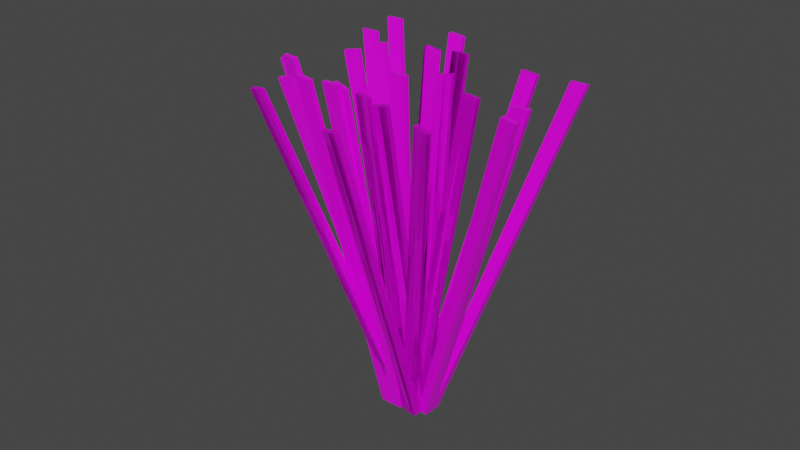 # Source: Shrub2.blend  (saved by Blender 2.90.8; exported with 4.5.12 LTS)
import bpy
from mathutils import Matrix  # noqa: F401  (used for matrix-valued properties, if any)

bpy.ops.wm.read_factory_settings(use_empty=True)
scene = bpy.context.scene
scene.name = 'Scene'

# ---- collections
col_collection = bpy.data.collections.new('Collection'); scene.collection.children.link(col_collection)

# ---- images (referenced by path relative to the original .blend; pixels are not part of the script)
import os
ASSET_DIR = os.environ.get("B2B_ASSET_DIR", "")  # directory of the original .blend (textures are referenced by path, not embedded)
HERE = os.path.dirname(os.path.abspath(__file__))  # packed textures are extracted next to this script under _unpacked/

def load_image(name, relpath, width, height, colorspace="sRGB"):
    """Load a texture the original file referenced (path relative to the .blend, or extracted next to this script)."""
    p = next((c for c in (os.path.join(HERE, relpath), os.path.join(ASSET_DIR, relpath)) if relpath and os.path.exists(c)), "")
    if p:
        img = bpy.data.images.load(p, check_existing=True)
        img.name = name
    else:  # same state as the original file: an image datablock whose file is absent (Cycles renders it pink)
        img = bpy.data.images.new(name, width, height)
        img.source = "FILE"
        img.filepath = "//" + (relpath or name)
    img.colorspace_settings.name = colorspace
    return img
img_dead_shrub___copy_png = load_image('Dead Shrub - Copy.png', 'Dead Shrub - Copy.png', 1024, 1024, 'sRGB')

# ---- materials (node trees are filled in below, after node groups)
mat_material = bpy.data.materials.new('Material')
mat_material.alpha_threshold = 0.0
mat_material.use_transparent_shadow = False
mat_material.line_color = (0.0, 0.0, 0.0, 1.0)

# ---- material node trees
mat_material.use_nodes = True; mat_material.node_tree.nodes.clear()
_N = mat_material.node_tree.nodes; _L = mat_material.node_tree.links
n0 = _N.new('ShaderNodeOutputMaterial'); n0.name = 'Material Output'; n0.location = (300, 300)
n1 = _N.new('ShaderNodeBsdfPrincipled'); n1.name = 'Principled BSDF'; n1.location = (10, 300)
n1.distribution = 'GGX'
n1.subsurface_method = 'BURLEY'
n1.inputs[2].default_value = 0.4
n1.inputs[3].default_value = 1.45
n1.inputs[27].default_value = (0.0, 0.0, 0.0, 1.0)
n1.inputs[28].default_value = 1.0
n2 = _N.new('ShaderNodeTexImage'); n2.name = 'Image Texture'; n2.location = (-276, 55)
n2.image = img_dead_shrub___copy_png
_L.new(n1.outputs[0], n0.inputs[0])
_L.new(n2.outputs[0], n1.inputs[0])
n0.is_active_output = True

# ---- world
world_world = bpy.data.worlds.new('World'); scene.world = world_world
world_world.use_nodes = True; world_world.node_tree.nodes.clear()
_N = world_world.node_tree.nodes; _L = world_world.node_tree.links
n0 = _N.new('ShaderNodeOutputWorld'); n0.name = 'World Output'; n0.location = (300, 300)
n1 = _N.new('ShaderNodeBackground'); n1.name = 'Background'; n1.location = (10, 300)
n1.inputs[0].default_value = (0.05088, 0.05088, 0.05088, 1.0)
_L.new(n1.outputs[0], n0.inputs[0])
n0.is_active_output = True
world_world.color = (0.05088, 0.05088, 0.05088)
world_world.use_sun_shadow = False
world_world.sun_shadow_jitter_overblur = 0.0

# ---- meshes
me_cube_013 = bpy.data.meshes.new('Cube.013')
me_cube_013.from_pydata([(0.02044, 0.005897, 0.7885), (-0.07149, 0.1106, -0.08236), (0.02044, -0.005897, 0.7885), (-0.07149, 0.08619, -0.08236), (0.02044, 0.005897, 0.7885), (-0.07149, 0.1106, -0.08236), (0.02044, -0.005897, 0.7885), (-0.07149, 0.08619, -0.08236), (-0.02044, 0.005897, 0.7885), (-0.09716, 0.1106, -0.08236), (-0.02044, -0.005897, 0.7885), (-0.09716, 0.08619, -0.08236), (-0.08432, 0.1106, -0.08236), (0.0, -0.005897, 0.7885), (-0.08432, 0.08619, -0.08236), (0.0, 0.005897, 0.7885), (-0.02044, 0.005897, 0.7885), (-0.09716, 0.1106, -0.08236), (-0.02044, -0.005897, 0.7885), (-0.09716, 0.08619, -0.08236), (-0.08432, 0.1106, -0.08236), (0.0, -0.005897, 0.7885), (-0.08432, 0.08619, -0.08236), (0.0, 0.005897, 0.7885), (-0.2224, 0.1434, 0.7628), (-0.0938, 0.1285, -0.08458), (-0.22, 0.1319, 0.7638), (-0.08889, 0.1047, -0.08253), (-0.2615, -0.005718, 0.7669), (-0.1007, 0.1022, -0.08386), (-0.2591, -0.01723, 0.7679), (-0.0958, 0.07836, -0.08182), (-0.2619, 0.1348, 0.7571), (-0.1186, 0.1231, -0.08812), (-0.2595, 0.1232, 0.7581), (-0.1137, 0.09927, -0.08608), (-0.1062, 0.1258, -0.08635), (-0.2398, 0.1276, 0.761), (-0.1013, 0.102, -0.08431), (-0.2421, 0.1391, 0.76), (-0.3011, -0.01435, 0.7612), (-0.1256, 0.09676, -0.08741), (-0.2987, -0.02586, 0.7622), (-0.1206, 0.07294, -0.08536), (-0.1131, 0.09947, -0.08563), (-0.2789, -0.02155, 0.765), (-0.1082, 0.07565, -0.08359), (-0.2813, -0.01003, 0.764), (-0.03813, 0.183, 0.7821), (-0.07738, 0.132, -0.08357), (-0.03575, 0.1715, 0.783), (-0.07246, 0.1082, -0.08153), (-0.03813, 0.183, 0.7821), (-0.07738, 0.132, -0.08357), (-0.03575, 0.1715, 0.783), (-0.07246, 0.1082, -0.08153), (-0.07812, 0.1747, 0.7809), (-0.1025, 0.1268, -0.08432), (-0.07574, 0.1632, 0.7819), (-0.09758, 0.1029, -0.08228), (-0.08993, 0.1294, -0.08395), (-0.05575, 0.1673, 0.7824), (-0.08502, 0.1055, -0.08191), (-0.05812, 0.1788, 0.7815), (-0.07812, 0.1747, 0.7809), (-0.1025, 0.1268, -0.08432), (-0.07574, 0.1632, 0.7819), (-0.09758, 0.1029, -0.08228), (-0.08993, 0.1294, -0.08395), (-0.05575, 0.1673, 0.7824), (-0.08502, 0.1055, -0.08191), (-0.05812, 0.1788, 0.7815), (-0.1512, 0.03901, 0.7585), (-0.0577, 0.1389, -0.07468), (-0.1479, 0.0277, 0.758), (-0.05083, 0.1155, -0.07575), (-0.1512, 0.03901, 0.7585), (-0.0577, 0.1389, -0.07468), (-0.1479, 0.0277, 0.758), (-0.05083, 0.1155, -0.07575), (-0.1882, 0.0288, 0.7445), (-0.08095, 0.1325, -0.08348), (-0.1849, 0.01749, 0.744), (-0.07408, 0.1091, -0.08455), (-0.06932, 0.1357, -0.07908), (-0.1664, 0.0226, 0.751), (-0.06246, 0.1123, -0.08015), (-0.1697, 0.0339, 0.7515), (-0.1882, 0.0288, 0.7445), (-0.08095, 0.1325, -0.08348), (-0.1849, 0.01749, 0.744), (-0.07408, 0.1091, -0.08455), (-0.06932, 0.1357, -0.07908), (-0.1664, 0.0226, 0.751), (-0.06246, 0.1123, -0.08015), (-0.1697, 0.0339, 0.7515), (-0.545, 0.3879, 0.6998), (-0.1508, 0.1717, -0.09571), (-0.5426, 0.3764, 0.7007), (-0.1459, 0.1479, -0.09367), (0.08134, 0.2097, 0.8062), (-0.04016, 0.1402, -0.07691), (0.08371, 0.1982, 0.8072), (-0.03525, 0.1164, -0.07487), (-0.5845, 0.3792, 0.6941), (-0.1756, 0.1663, -0.09926), (-0.5821, 0.3677, 0.6951), (-0.1707, 0.1424, -0.09722), (-0.1632, 0.169, -0.09748), (-0.5624, 0.3721, 0.6979), (-0.1583, 0.1452, -0.09544), (-0.5647, 0.3836, 0.6969), (0.04179, 0.2011, 0.8005), (-0.065, 0.1348, -0.08046), (0.04416, 0.1896, 0.8015), (-0.06009, 0.111, -0.07842), (-0.05258, 0.1375, -0.07869), (0.06394, 0.1939, 0.8043), (-0.04767, 0.1137, -0.07665), (0.06157, 0.2054, 0.8034), (-0.3607, 0.4275, 0.719), (-0.1344, 0.1752, -0.09471), (-0.3584, 0.416, 0.72), (-0.1294, 0.1513, -0.09267), (-0.3378, -0.02297, 0.7489), (-0.1303, 0.09561, -0.08943), (-0.3354, -0.03448, 0.7499), (-0.1254, 0.07178, -0.08739), (-0.4007, 0.4192, 0.7178), (-0.1595, 0.1699, -0.09546), (-0.3983, 0.4076, 0.7188), (-0.1546, 0.1461, -0.09342), (-0.1469, 0.1726, -0.09508), (-0.3784, 0.4118, 0.7194), (-0.142, 0.1487, -0.09304), (-0.3807, 0.4233, 0.7184), (-0.3778, -0.03132, 0.7477), (-0.1554, 0.09037, -0.09018), (-0.3754, -0.04283, 0.7487), (-0.1505, 0.06654, -0.08814), (-0.1429, 0.09299, -0.0898), (-0.3554, -0.03866, 0.7493), (-0.1379, 0.06916, -0.08776), (-0.3578, -0.02714, 0.7483), (-0.4117, -0.01786, 0.7213), (-0.1037, 0.1289, -0.08125), (-0.4084, -0.02917, 0.7208), (-0.09684, 0.1055, -0.08233), (-0.4738, 0.2835, 0.6955), (-0.1147, 0.1821, -0.08581), (-0.4705, 0.2722, 0.6949), (-0.1078, 0.1587, -0.08689), (-0.4487, -0.02807, 0.7073), (-0.127, 0.1225, -0.09005), (-0.4454, -0.03938, 0.7068), (-0.1201, 0.09908, -0.09112), (-0.1153, 0.1257, -0.08565), (-0.4269, -0.03427, 0.7138), (-0.1085, 0.1023, -0.08672), (-0.4302, -0.02297, 0.7143), (-0.5108, 0.2733, 0.6815), (-0.1379, 0.1757, -0.09461), (-0.5075, 0.262, 0.6809), (-0.1311, 0.1523, -0.09569), (-0.1263, 0.1789, -0.09021), (-0.489, 0.2671, 0.6879), (-0.1194, 0.1555, -0.09129), (-0.4923, 0.2784, 0.6885), (-0.2647, 0.355, 0.7355), (-0.09686, 0.1444, -0.08757), (-0.2626, 0.3437, 0.7382), (-0.09249, 0.121, -0.08205), (-0.2647, 0.355, 0.7355), (-0.09686, 0.1444, -0.08757), (-0.2626, 0.3437, 0.7382), (-0.09249, 0.121, -0.08205), (-0.3042, 0.3463, 0.7299), (-0.1217, 0.1389, -0.0911), (-0.3021, 0.335, 0.7326), (-0.1173, 0.1155, -0.08558), (-0.1093, 0.1416, -0.08934), (-0.2823, 0.3393, 0.7354), (-0.1049, 0.1182, -0.08382), (-0.2844, 0.3506, 0.7327), (-0.3042, 0.3463, 0.7299), (-0.1217, 0.1389, -0.0911), (-0.3021, 0.335, 0.7326), (-0.1173, 0.1155, -0.08558), (-0.1093, 0.1416, -0.08934), (-0.2823, 0.3393, 0.7354), (-0.1049, 0.1182, -0.08382), (-0.2844, 0.3506, 0.7327), (-0.08032, 0.394, 0.7549), (-0.0804, 0.1477, -0.08655), (-0.07821, 0.3827, 0.7575), (-0.07603, 0.1243, -0.08103), (-0.08032, 0.394, 0.7549), (-0.0804, 0.1477, -0.08655), (-0.07821, 0.3827, 0.7575), (-0.07603, 0.1243, -0.08103), (-0.1204, 0.3862, 0.7536), (-0.1056, 0.1428, -0.08735), (-0.1183, 0.3749, 0.7563), (-0.1012, 0.1194, -0.08183), (-0.093, 0.1452, -0.08695), (-0.09826, 0.3788, 0.7569), (-0.08863, 0.1218, -0.08143), (-0.1004, 0.3901, 0.7542), (-0.1204, 0.3862, 0.7536), (-0.1056, 0.1428, -0.08735), (-0.1183, 0.3749, 0.7563), (-0.1012, 0.1194, -0.08183), (-0.093, 0.1452, -0.08695), (-0.09826, 0.3788, 0.7569), (-0.08863, 0.1218, -0.08143), (-0.1004, 0.3901, 0.7542), (-0.1955, 0.2499, 0.7482), (-0.06086, 0.1555, -0.07809), (-0.1924, 0.2386, 0.7494), (-0.05444, 0.1321, -0.07566), (-0.1955, 0.2499, 0.7482), (-0.06086, 0.1555, -0.07809), (-0.1924, 0.2386, 0.7494), (-0.05444, 0.1321, -0.07566), (-0.2323, 0.2384, 0.7346), (-0.08396, 0.1483, -0.08664), (-0.2292, 0.2271, 0.7358), (-0.07754, 0.1249, -0.0842), (-0.07241, 0.1519, -0.08237), (-0.2108, 0.2329, 0.7426), (-0.06599, 0.1285, -0.07993), (-0.2139, 0.2442, 0.7414), (-0.2323, 0.2384, 0.7346), (-0.08396, 0.1483, -0.08664), (-0.2292, 0.2271, 0.7358), (-0.07754, 0.1249, -0.0842), (-0.07241, 0.1519, -0.08237), (-0.2108, 0.2329, 0.7426), (-0.06599, 0.1285, -0.07993), (-0.2139, 0.2442, 0.7414), (-0.5251, 0.2975, 0.6985), (-0.1428, 0.1342, -0.09412), (-0.523, 0.2862, 0.7011), (-0.1385, 0.1108, -0.0886), (0.03913, 0.4207, 0.7791), (-0.0432, 0.156, -0.07988), (0.04124, 0.4094, 0.7817), (-0.03883, 0.1326, -0.07436), (-0.5646, 0.2888, 0.6928), (-0.1677, 0.1287, -0.09765), (-0.5625, 0.2775, 0.6955), (-0.1633, 0.1054, -0.09213), (-0.1553, 0.1315, -0.09589), (-0.5427, 0.2819, 0.6983), (-0.1509, 0.1081, -0.09037), (-0.5448, 0.2932, 0.6956), (-0.0003995, 0.412, 0.7734), (-0.06803, 0.1505, -0.08342), (0.001712, 0.4007, 0.7761), (-0.06366, 0.1271, -0.0779), (-0.05562, 0.1532, -0.08165), (0.02148, 0.4051, 0.7789), (-0.05124, 0.1299, -0.07613), (0.01937, 0.4164, 0.7762), (-0.3407, 0.3366, 0.7178), (-0.1264, 0.1375, -0.0931), (-0.3386, 0.3253, 0.7205), (-0.122, 0.1142, -0.08758), (-0.3407, 0.3366, 0.7178), (-0.1264, 0.1375, -0.0931), (-0.3386, 0.3253, 0.7205), (-0.122, 0.1142, -0.08758), (-0.3808, 0.3288, 0.7165), (-0.1516, 0.1326, -0.09389), (-0.3787, 0.3175, 0.7192), (-0.1472, 0.1093, -0.08837), (-0.139, 0.1351, -0.0935), (-0.3587, 0.3214, 0.7198), (-0.1346, 0.1117, -0.08797), (-0.3608, 0.3327, 0.7171), (-0.3808, 0.3288, 0.7165), (-0.1516, 0.1326, -0.09389), (-0.3787, 0.3175, 0.7192), (-0.1472, 0.1093, -0.08837), (-0.139, 0.1351, -0.0935), (-0.3587, 0.3214, 0.7198), (-0.1346, 0.1117, -0.08797), (-0.3608, 0.3327, 0.7171), (-0.4559, 0.1925, 0.7111), (-0.1068, 0.1454, -0.08464), (-0.4528, 0.1812, 0.7123), (-0.1004, 0.1219, -0.08221), (-0.495, 0.04337, 0.7152), (-0.1138, 0.119, -0.08393), (-0.4919, 0.03206, 0.7164), (-0.1073, 0.0956, -0.08149), (-0.4927, 0.181, 0.6975), (-0.13, 0.1381, -0.09319), (-0.4896, 0.1697, 0.6987), (-0.1235, 0.1147, -0.09075), (-0.1184, 0.1417, -0.08891), (-0.4712, 0.1754, 0.7055), (-0.112, 0.1183, -0.08648), (-0.4743, 0.1867, 0.7043), (-0.5318, 0.03187, 0.7016), (-0.1369, 0.1118, -0.09247), (-0.5287, 0.02056, 0.7028), (-0.1304, 0.08837, -0.09003), (-0.1253, 0.1154, -0.0882), (-0.5103, 0.02631, 0.7096), (-0.1189, 0.09198, -0.08576), (-0.5134, 0.03762, 0.7084), (-0.1685, 0.005897, 0.7747), (-0.08829, 0.1106, -0.08287), (-0.1685, -0.005897, 0.7747), (-0.08829, 0.08619, -0.08287), (-0.1685, 0.005897, 0.7747), (-0.08829, 0.1106, -0.08287), (-0.1685, -0.005897, 0.7747), (-0.08829, 0.08619, -0.08287), (-0.2091, 0.005897, 0.7702), (-0.1138, 0.1106, -0.08569), (-0.2091, -0.005897, 0.7702), (-0.1138, 0.08619, -0.08569), (-0.1011, 0.1106, -0.08428), (-0.1888, -0.005897, 0.7725), (-0.1011, 0.08619, -0.08428), (-0.1888, 0.005897, 0.7725), (-0.2091, 0.005897, 0.7702), (-0.1138, 0.1106, -0.08569), (-0.2091, -0.005897, 0.7702), (-0.1138, 0.08619, -0.08569), (-0.1011, 0.1106, -0.08428), (-0.1888, -0.005897, 0.7725), (-0.1011, 0.08619, -0.08428), (-0.1888, 0.005897, 0.7725), (-0.1203, -0.1099, 0.7593), (-0.05055, 0.1127, -0.07386), (-0.1194, -0.1216, 0.7578), (-0.04865, 0.08856, -0.07703), (-0.1203, -0.1099, 0.7593), (-0.05055, 0.1127, -0.07386), (-0.1194, -0.1216, 0.7578), (-0.04865, 0.08856, -0.07703), (-0.159, -0.1113, 0.7462), (-0.07487, 0.1118, -0.08206), (-0.1581, -0.1229, 0.7447), (-0.07296, 0.08771, -0.08522), (-0.06271, 0.1123, -0.07796), (-0.1387, -0.1223, 0.7512), (-0.0608, 0.08813, -0.08113), (-0.1396, -0.1106, 0.7528), (-0.159, -0.1113, 0.7462), (-0.07487, 0.1118, -0.08206), (-0.1581, -0.1229, 0.7447), (-0.07296, 0.08771, -0.08522), (-0.06271, 0.1123, -0.07796), (-0.1387, -0.1223, 0.7512), (-0.0608, 0.08813, -0.08113), (-0.1396, -0.1106, 0.7528), (-0.4361, 0.005897, 0.7452), (-0.1356, 0.1106, -0.08809), (-0.4361, -0.005897, 0.7452), (-0.1356, 0.08619, -0.08809), (0.1281, 0.1291, 0.8258), (-0.03591, 0.1324, -0.07385), (0.1281, 0.1173, 0.8258), (-0.03591, 0.1079, -0.07385), (-0.4767, 0.005897, 0.7407), (-0.1611, 0.1106, -0.0909), (-0.4767, -0.005897, 0.7407), (-0.1611, 0.08619, -0.0909), (-0.1483, 0.1106, -0.0895), (-0.4564, -0.005897, 0.743), (-0.1483, 0.08619, -0.0895), (-0.4564, 0.005897, 0.743), (0.08749, 0.1291, 0.8213), (-0.06143, 0.1324, -0.07667), (0.08749, 0.1173, 0.8213), (-0.06143, 0.1079, -0.07667), (-0.04867, 0.1324, -0.07526), (0.1078, 0.1173, 0.8236), (-0.04867, 0.1079, -0.07526), (0.1078, 0.1291, 0.8236), (-0.2472, 0.005897, 0.759), (-0.1187, 0.1106, -0.08758), (-0.2472, -0.005897, 0.759), (-0.1187, 0.08619, -0.08758), (-0.3093, 0.3073, 0.7332), (-0.1297, 0.1638, -0.09214), (-0.3093, 0.2955, 0.7332), (-0.1297, 0.1394, -0.09214), (-0.288, 0.005897, 0.759), (-0.1444, 0.1106, -0.08758), (-0.288, -0.005897, 0.759), (-0.1444, 0.08619, -0.08758), (-0.1316, 0.1106, -0.08758), (-0.2676, -0.005897, 0.759), (-0.1316, 0.08619, -0.08758), (-0.2676, 0.005897, 0.759), (-0.3501, 0.3073, 0.7332), (-0.1554, 0.1638, -0.09214), (-0.3501, 0.2955, 0.7332), (-0.1554, 0.1394, -0.09214), (-0.1425, 0.1638, -0.09214), (-0.3297, 0.2955, 0.7332), (-0.1425, 0.1394, -0.09214), (-0.3297, 0.3073, 0.7332), (-0.3879, -0.1099, 0.7298), (-0.09781, 0.1127, -0.07908), (-0.3869, -0.1216, 0.7282), (-0.09591, 0.08856, -0.08224), (-0.3879, -0.1099, 0.7298), (-0.09781, 0.1127, -0.07908), (-0.3869, -0.1216, 0.7282), (-0.09591, 0.08856, -0.08224), (-0.4266, -0.1113, 0.7167), (-0.1221, 0.1118, -0.08727), (-0.4257, -0.1229, 0.7152), (-0.1202, 0.08771, -0.09044), (-0.11, 0.1123, -0.08318), (-0.4063, -0.1223, 0.7217), (-0.1081, 0.08813, -0.08634), (-0.4072, -0.1106, 0.7232), (-0.4266, -0.1113, 0.7167), (-0.1221, 0.1118, -0.08727), (-0.4257, -0.1229, 0.7152), (-0.1202, 0.08771, -0.09044), (-0.11, 0.1123, -0.08318), (-0.4063, -0.1223, 0.7217), (-0.1081, 0.08813, -0.08634), (-0.4072, -0.1106, 0.7232)], [], [(12, 1, 3, 14), (1, 0, 2, 3), (12, 15, 0, 1), (0, 15, 13, 2), (3, 2, 13, 14), (20, 5, 7, 22), (5, 4, 6, 7), (20, 23, 4, 5), (4, 23, 21, 6), (7, 6, 21, 22), (12, 14, 11, 9), (9, 11, 10, 8), (12, 9, 8, 15), (8, 10, 13, 15), (11, 14, 13, 10), (20, 22, 19, 17), (17, 19, 18, 16), (20, 17, 16, 23), (16, 18, 21, 23), (19, 22, 21, 18), (36, 25, 27, 38), (25, 24, 26, 27), (36, 39, 24, 25), (24, 39, 37, 26), (27, 26, 37, 38), (44, 29, 31, 46), (29, 28, 30, 31), (44, 47, 28, 29), (28, 47, 45, 30), (31, 30, 45, 46), (36, 38, 35, 33), (33, 35, 34, 32), (36, 33, 32, 39), (32, 34, 37, 39), (35, 38, 37, 34), (44, 46, 43, 41), (41, 43, 42, 40), (44, 41, 40, 47), (40, 42, 45, 47), (43, 46, 45, 42), (60, 49, 51, 62), (49, 48, 50, 51), (60, 63, 48, 49), (48, 63, 61, 50), (51, 50, 61, 62), (68, 53, 55, 70), (53, 52, 54, 55), (68, 71, 52, 53), (52, 71, 69, 54), (55, 54, 69, 70), (60, 62, 59, 57), (57, 59, 58, 56), (60, 57, 56, 63), (56, 58, 61, 63), (59, 62, 61, 58), (68, 70, 67, 65), (65, 67, 66, 64), (68, 65, 64, 71), (64, 66, 69, 71), (67, 70, 69, 66), (84, 73, 75, 86), (73, 72, 74, 75), (84, 87, 72, 73), (72, 87, 85, 74), (75, 74, 85, 86), (92, 77, 79, 94), (77, 76, 78, 79), (92, 95, 76, 77), (76, 95, 93, 78), (79, 78, 93, 94), (84, 86, 83, 81), (81, 83, 82, 80), (84, 81, 80, 87), (80, 82, 85, 87), (83, 86, 85, 82), (92, 94, 91, 89), (89, 91, 90, 88), (92, 89, 88, 95), (88, 90, 93, 95), (91, 94, 93, 90), (108, 97, 99, 110), (97, 96, 98, 99), (108, 111, 96, 97), (96, 111, 109, 98), (99, 98, 109, 110), (116, 101, 103, 118), (101, 100, 102, 103), (116, 119, 100, 101), (100, 119, 117, 102), (103, 102, 117, 118), (108, 110, 107, 105), (105, 107, 106, 104), (108, 105, 104, 111), (104, 106, 109, 111), (107, 110, 109, 106), (116, 118, 115, 113), (113, 115, 114, 112), (116, 113, 112, 119), (112, 114, 117, 119), (115, 118, 117, 114), (132, 121, 123, 134), (121, 120, 122, 123), (132, 135, 120, 121), (120, 135, 133, 122), (123, 122, 133, 134), (140, 125, 127, 142), (125, 124, 126, 127), (140, 143, 124, 125), (124, 143, 141, 126), (127, 126, 141, 142), (132, 134, 131, 129), (129, 131, 130, 128), (132, 129, 128, 135), (128, 130, 133, 135), (131, 134, 133, 130), (140, 142, 139, 137), (137, 139, 138, 136), (140, 137, 136, 143), (136, 138, 141, 143), (139, 142, 141, 138), (156, 145, 147, 158), (145, 144, 146, 147), (156, 159, 144, 145), (144, 159, 157, 146), (147, 146, 157, 158), (164, 149, 151, 166), (149, 148, 150, 151), (164, 167, 148, 149), (148, 167, 165, 150), (151, 150, 165, 166), (156, 158, 155, 153), (153, 155, 154, 152), (156, 153, 152, 159), (152, 154, 157, 159), (155, 158, 157, 154), (164, 166, 163, 161), (161, 163, 162, 160), (164, 161, 160, 167), (160, 162, 165, 167), (163, 166, 165, 162), (180, 169, 171, 182), (169, 168, 170, 171), (180, 183, 168, 169), (168, 183, 181, 170), (171, 170, 181, 182), (188, 173, 175, 190), (173, 172, 174, 175), (188, 191, 172, 173), (172, 191, 189, 174), (175, 174, 189, 190), (180, 182, 179, 177), (177, 179, 178, 176), (180, 177, 176, 183), (176, 178, 181, 183), (179, 182, 181, 178), (188, 190, 187, 185), (185, 187, 186, 184), (188, 185, 184, 191), (184, 186, 189, 191), (187, 190, 189, 186), (204, 193, 195, 206), (193, 192, 194, 195), (204, 207, 192, 193), (192, 207, 205, 194), (195, 194, 205, 206), (212, 197, 199, 214), (197, 196, 198, 199), (212, 215, 196, 197), (196, 215, 213, 198), (199, 198, 213, 214), (204, 206, 203, 201), (201, 203, 202, 200), (204, 201, 200, 207), (200, 202, 205, 207), (203, 206, 205, 202), (212, 214, 211, 209), (209, 211, 210, 208), (212, 209, 208, 215), (208, 210, 213, 215), (211, 214, 213, 210), (228, 217, 219, 230), (217, 216, 218, 219), (228, 231, 216, 217), (216, 231, 229, 218), (219, 218, 229, 230), (236, 221, 223, 238), (221, 220, 222, 223), (236, 239, 220, 221), (220, 239, 237, 222), (223, 222, 237, 238), (228, 230, 227, 225), (225, 227, 226, 224), (228, 225, 224, 231), (224, 226, 229, 231), (227, 230, 229, 226), (236, 238, 235, 233), (233, 235, 234, 232), (236, 233, 232, 239), (232, 234, 237, 239), (235, 238, 237, 234), (252, 241, 243, 254), (241, 240, 242, 243), (252, 255, 240, 241), (240, 255, 253, 242), (243, 242, 253, 254), (260, 245, 247, 262), (245, 244, 246, 247), (260, 263, 244, 245), (244, 263, 261, 246), (247, 246, 261, 262), (252, 254, 251, 249), (249, 251, 250, 248), (252, 249, 248, 255), (248, 250, 253, 255), (251, 254, 253, 250), (260, 262, 259, 257), (257, 259, 258, 256), (260, 257, 256, 263), (256, 258, 261, 263), (259, 262, 261, 258), (276, 265, 267, 278), (265, 264, 266, 267), (276, 279, 264, 265), (264, 279, 277, 266), (267, 266, 277, 278), (284, 269, 271, 286), (269, 268, 270, 271), (284, 287, 268, 269), (268, 287, 285, 270), (271, 270, 285, 286), (276, 278, 275, 273), (273, 275, 274, 272), (276, 273, 272, 279), (272, 274, 277, 279), (275, 278, 277, 274), (284, 286, 283, 281), (281, 283, 282, 280), (284, 281, 280, 287), (280, 282, 285, 287), (283, 286, 285, 282), (300, 289, 291, 302), (289, 288, 290, 291), (300, 303, 288, 289), (288, 303, 301, 290), (291, 290, 301, 302), (308, 293, 295, 310), (293, 292, 294, 295), (308, 311, 292, 293), (292, 311, 309, 294), (295, 294, 309, 310), (300, 302, 299, 297), (297, 299, 298, 296), (300, 297, 296, 303), (296, 298, 301, 303), (299, 302, 301, 298), (308, 310, 307, 305), (305, 307, 306, 304), (308, 305, 304, 311), (304, 306, 309, 311), (307, 310, 309, 306), (324, 313, 315, 326), (313, 312, 314, 315), (324, 327, 312, 313), (312, 327, 325, 314), (315, 314, 325, 326), (332, 317, 319, 334), (317, 316, 318, 319), (332, 335, 316, 317), (316, 335, 333, 318), (319, 318, 333, 334), (324, 326, 323, 321), (321, 323, 322, 320), (324, 321, 320, 327), (320, 322, 325, 327), (323, 326, 325, 322), (332, 334, 331, 329), (329, 331, 330, 328), (332, 329, 328, 335), (328, 330, 333, 335), (331, 334, 333, 330), (348, 337, 339, 350), (337, 336, 338, 339), (348, 351, 336, 337), (336, 351, 349, 338), (339, 338, 349, 350), (356, 341, 343, 358), (341, 340, 342, 343), (356, 359, 340, 341), (340, 359, 357, 342), (343, 342, 357, 358), (348, 350, 347, 345), (345, 347, 346, 344), (348, 345, 344, 351), (344, 346, 349, 351), (347, 350, 349, 346), (356, 358, 355, 353), (353, 355, 354, 352), (356, 353, 352, 359), (352, 354, 357, 359), (355, 358, 357, 354), (372, 361, 363, 374), (361, 360, 362, 363), (372, 375, 360, 361), (360, 375, 373, 362), (363, 362, 373, 374), (380, 365, 367, 382), (365, 364, 366, 367), (380, 383, 364, 365), (364, 383, 381, 366), (367, 366, 381, 382), (372, 374, 371, 369), (369, 371, 370, 368), (372, 369, 368, 375), (368, 370, 373, 375), (371, 374, 373, 370), (380, 382, 379, 377), (377, 379, 378, 376), (380, 377, 376, 383), (376, 378, 381, 383), (379, 382, 381, 378), (396, 385, 387, 398), (385, 384, 386, 387), (396, 399, 384, 385), (384, 399, 397, 386), (387, 386, 397, 398), (404, 389, 391, 406), (389, 388, 390, 391), (404, 407, 388, 389), (388, 407, 405, 390), (391, 390, 405, 406), (396, 398, 395, 393), (393, 395, 394, 392), (396, 393, 392, 399), (392, 394, 397, 399), (395, 398, 397, 394), (404, 406, 403, 401), (401, 403, 402, 400), (404, 401, 400, 407), (400, 402, 405, 407), (403, 406, 405, 402), (420, 409, 411, 422), (409, 408, 410, 411), (420, 423, 408, 409), (408, 423, 421, 410), (411, 410, 421, 422), (428, 413, 415, 430), (413, 412, 414, 415), (428, 431, 412, 413), (412, 431, 429, 414), (415, 414, 429, 430), (420, 422, 419, 417), (417, 419, 418, 416), (420, 417, 416, 423), (416, 418, 421, 423), (419, 422, 421, 418), (428, 430, 427, 425), (425, 427, 426, 424), (428, 425, 424, 431), (424, 426, 429, 431), (427, 430, 429, 426)])
_uv = me_cube_013.uv_layers.new(name='UVMap')
_uv.uv.foreach_set('vector', [0.81, 0.4545, 0.81, 0.4545, 0.81, 0.4545, 0.81, 0.4545, 0.81, 0.4545, 0.81, 0.4545, 0.81, 0.4545, 0.81, 0.4545, 0.81, 0.4545, 0.81, 0.4545, 0.81, 0.4545, 0.81, 0.4545, 0.81, 0.4545, 0.81, 0.4545, 0.81, 0.4545, 0.81, 0.4545, 0.81, 0.4545, 0.81, 0.4545, 0.81, 0.4545, 0.81, 0.4545, 0.81, 0.4545, 0.81, 0.4545, 0.81, 0.4545, 0.81, 0.4545, 0.81, 0.4545, 0.81, 0.4545, 0.81, 0.4545, 0.81, 0.4545, 0.81, 0.4545, 0.81, 0.4545, 0.81, 0.4545, 0.81, 0.4545, 0.81, 0.4545, 0.81, 0.4545, 0.81, 0.4545, 0.81, 0.4545, 0.81, 0.4545, 0.81, 0.4545, 0.81, 0.4545, 0.81, 0.4545, 0.81, 0.4545, 0.81, 0.4545, 0.81, 0.4545, 0.81, 0.4545, 0.81, 0.4545, 0.81, 0.4545, 0.81, 0.4545, 0.81, 0.4545, 0.81, 0.4545, 0.81, 0.4545, 0.81, 0.4545, 0.81, 0.4545, 0.81, 0.4545, 0.81, 0.4545, 0.81, 0.4545, 0.81, 0.4545, 0.81, 0.4545, 0.81, 0.4545, 0.81, 0.4545, 0.81, 0.4545, 0.81, 0.4545, 0.81, 0.4545, 0.81, 0.4545, 0.81, 0.4545, 0.81, 0.4545, 0.81, 0.4545, 0.81, 0.4545, 0.81, 0.4545, 0.81, 0.4545, 0.81, 0.4545, 0.81, 0.4545, 0.81, 0.4545, 0.81, 0.4545, 0.81, 0.4545, 0.81, 0.4545, 0.81, 0.4545, 0.81, 0.4545, 0.81, 0.4545, 0.81, 0.4545, 0.81, 0.4545, 0.81, 0.4545, 0.81, 0.4545, 0.81, 0.4545, 0.81, 0.4545, 0.81, 0.4545, 0.81, 0.4545, 0.81, 0.4545, 0.81, 0.4545, 0.81, 0.4545, 0.81, 0.4545, 0.81, 0.4545, 0.81, 0.4545, 0.81, 0.4545, 0.81, 0.4545, 0.81, 0.4545, 0.81, 0.4545, 0.81, 0.4545, 0.81, 0.4545, 0.81, 0.4545, 0.81, 0.4545, 0.81, 0.4545, 0.81, 0.4545, 0.81, 0.4545, 0.81, 0.4545, 0.81, 0.4545, 0.81, 0.4545, 0.81, 0.4545, 0.81, 0.4545, 0.81, 0.4545, 0.81, 0.4545, 0.81, 0.4545, 0.81, 0.4545, 0.81, 0.4545, 0.81, 0.4545, 0.81, 0.4545, 0.81, 0.4545, 0.81, 0.4545, 0.81, 0.4545, 0.81, 0.4545, 0.81, 0.4545, 0.81, 0.4545, 0.81, 0.4545, 0.81, 0.4545, 0.81, 0.4545, 0.81, 0.4545, 0.81, 0.4545, 0.81, 0.4545, 0.81, 0.4545, 0.81, 0.4545, 0.81, 0.4545, 0.81, 0.4545, 0.81, 0.4545, 0.81, 0.4545, 0.81, 0.4545, 0.81, 0.4545, 0.81, 0.4545, 0.81, 0.4545, 0.81, 0.4545, 0.81, 0.4545, 0.81, 0.4545, 0.81, 0.4545, 0.81, 0.4545, 0.81, 0.4545, 0.81, 0.4545, 0.81, 0.4545, 0.81, 0.4545, 0.81, 0.4545, 0.81, 0.4545, 0.81, 0.4545, 0.81, 0.4545, 0.81, 0.4545, 0.81, 0.4545, 0.81, 0.4545, 0.81, 0.4545, 0.81, 0.4545, 0.81, 0.4545, 0.81, 0.4545, 0.81, 0.4545, 0.81, 0.4545, 0.81, 0.4545, 0.81, 0.4545, 0.81, 0.4545, 0.81, 0.4545, 0.81, 0.4545, 0.81, 0.4545, 0.81, 0.4545, 0.81, 0.4545, 0.81, 0.4545, 0.81, 0.4545, 0.81, 0.4545, 0.81, 0.4545, 0.81, 0.4545, 0.81, 0.4545, 0.81, 0.4545, 0.81, 0.4545, 0.81, 0.4545, 0.81, 0.4545, 0.81, 0.4545, 0.81, 0.4545, 0.81, 0.4545, 0.81, 0.4545, 0.81, 0.4545, 0.81, 0.4545, 0.81, 0.4545, 0.81, 0.4545, 0.81, 0.4545, 0.81, 0.4545, 0.81, 0.4545, 0.81, 0.4545, 0.81, 0.4545, 0.81, 0.4545, 0.81, 0.4545, 0.81, 0.4545, 0.81, 0.4545, 0.81, 0.4545, 0.81, 0.4545, 0.81, 0.4545, 0.81, 0.4545, 0.81, 0.4545, 0.81, 0.4545, 0.81, 0.4545, 0.81, 0.4545, 0.81, 0.4545, 0.81, 0.4545, 0.81, 0.4545, 0.81, 0.4545, 0.81, 0.4545, 0.81, 0.4545, 0.81, 0.4545, 0.81, 0.4545, 0.81, 0.4545, 0.81, 0.4545, 0.81, 0.4545, 0.81, 0.4545, 0.81, 0.4545, 0.81, 0.4545, 0.81, 0.4545, 0.81, 0.4545, 0.81, 0.4545, 0.81, 0.4545, 0.81, 0.4545, 0.81, 0.4545, 0.81, 0.4545, 0.81, 0.4545, 0.81, 0.4545, 0.81, 0.4545, 0.81, 0.4545, 0.81, 0.4545, 0.81, 0.4545, 0.81, 0.4545, 0.81, 0.4545, 0.81, 0.4545, 0.81, 0.4545, 0.81, 0.4545, 0.81, 0.4545, 0.81, 0.4545, 0.81, 0.4545, 0.81, 0.4545, 0.81, 0.4545, 0.81, 0.4545, 0.81, 0.4545, 0.81, 0.4545, 0.81, 0.4545, 0.81, 0.4545, 0.81, 0.4545, 0.81, 0.4545, 0.81, 0.4545, 0.81, 0.4545, 0.81, 0.4545, 0.81, 0.4545, 0.81, 0.4545, 0.81, 0.4545, 0.81, 0.4545, 0.81, 0.4545, 0.81, 0.4545, 0.81, 0.4545, 0.81, 0.4545, 0.81, 0.4545, 0.81, 0.4545, 0.81, 0.4545, 0.81, 0.4545, 0.81, 0.4545, 0.81, 0.4545, 0.81, 0.4545, 0.81, 0.4545, 0.81, 0.4545, 0.81, 0.4545, 0.81, 0.4545, 0.81, 0.4545, 0.81, 0.4545, 0.81, 0.4545, 0.81, 0.4545, 0.81, 0.4545, 0.81, 0.4545, 0.81, 0.4545, 0.81, 0.4545, 0.81, 0.4545, 0.81, 0.4545, 0.81, 0.4545, 0.81, 0.4545, 0.81, 0.4545, 0.81, 0.4545, 0.81, 0.4545, 0.81, 0.4545, 0.81, 0.4545, 0.81, 0.4545, 0.81, 0.4545, 0.81, 0.4545, 0.81, 0.4545, 0.81, 0.4545, 0.81, 0.4545, 0.81, 0.4545, 0.81, 0.4545, 0.81, 0.4545, 0.81, 0.4545, 0.81, 0.4545, 0.81, 0.4545, 0.81, 0.4545, 0.81, 0.4545, 0.81, 0.4545, 0.81, 0.4545, 0.81, 0.4545, 0.81, 0.4545, 0.81, 0.4545, 0.81, 0.4545, 0.81, 0.4545, 0.81, 0.4545, 0.81, 0.4545, 0.81, 0.4545, 0.81, 0.4545, 0.81, 0.4545, 0.81, 0.4545, 0.81, 0.4545, 0.81, 0.4545, 0.81, 0.4545, 0.81, 0.4545, 0.81, 0.4545, 0.81, 0.4545, 0.81, 0.4545, 0.81, 0.4545, 0.81, 0.4545, 0.81, 0.4545, 0.81, 0.4545, 0.81, 0.4545, 0.81, 0.4545, 0.81, 0.4545, 0.81, 0.4545, 0.81, 0.4545, 0.81, 0.4545, 0.81, 0.4545, 0.81, 0.4545, 0.81, 0.4545, 0.81, 0.4545, 0.81, 0.4545, 0.81, 0.4545, 0.81, 0.4545, 0.81, 0.4545, 0.81, 0.4545, 0.81, 0.4545, 0.81, 0.4545, 0.81, 0.4545, 0.81, 0.4545, 0.81, 0.4545, 0.81, 0.4545, 0.81, 0.4545, 0.81, 0.4545, 0.81, 0.4545, 0.81, 0.4545, 0.81, 0.4545, 0.81, 0.4545, 0.81, 0.4545, 0.81, 0.4545, 0.81, 0.4545, 0.81, 0.4545, 0.81, 0.4545, 0.81, 0.4545, 0.81, 0.4545, 0.81, 0.4545, 0.81, 0.4545, 0.81, 0.4545, 0.81, 0.4545, 0.81, 0.4545, 0.81, 0.4545, 0.81, 0.4545, 0.81, 0.4545, 0.81, 0.4545, 0.81, 0.4545, 0.81, 0.4545, 0.81, 0.4545, 0.81, 0.4545, 0.81, 0.4545, 0.81, 0.4545, 0.81, 0.4545, 0.81, 0.4545, 0.81, 0.4545, 0.81, 0.4545, 0.81, 0.4545, 0.81, 0.4545, 0.81, 0.4545, 0.81, 0.4545, 0.81, 0.4545, 0.81, 0.4545, 0.81, 0.4545, 0.81, 0.4545, 0.81, 0.4545, 0.81, 0.4545, 0.81, 0.4545, 0.81, 0.4545, 0.81, 0.4545, 0.81, 0.4545, 0.81, 0.4545, 0.81, 0.4545, 0.81, 0.4545, 0.81, 0.4545, 0.81, 0.4545, 0.81, 0.4545, 0.81, 0.4545, 0.81, 0.4545, 0.81, 0.4545, 0.81, 0.4545, 0.81, 0.4545, 0.81, 0.4545, 0.81, 0.4545, 0.81, 0.4545, 0.81, 0.4545, 0.81, 0.4545, 0.81, 0.4545, 0.81, 0.4545, 0.81, 0.4545, 0.81, 0.4545, 0.81, 0.4545, 0.81, 0.4545, 0.81, 0.4545, 0.81, 0.4545, 0.81, 0.4545, 0.81, 0.4545, 0.81, 0.4545, 0.81, 0.4545, 0.81, 0.4545, 0.81, 0.4545, 0.81, 0.4545, 0.81, 0.4545, 0.81, 0.4545, 0.81, 0.4545, 0.81, 0.4545, 0.81, 0.4545, 0.81, 0.4545, 0.81, 0.4545, 0.81, 0.4545, 0.81, 0.4545, 0.81, 0.4545, 0.81, 0.4545, 0.81, 0.4545, 0.81, 0.4545, 0.81, 0.4545, 0.81, 0.4545, 0.81, 0.4545, 0.81, 0.4545, 0.81, 0.4545, 0.81, 0.4545, 0.81, 0.4545, 0.81, 0.4545, 0.81, 0.4545, 0.81, 0.4545, 0.81, 0.4545, 0.81, 0.4545, 0.81, 0.4545, 0.81, 0.4545, 0.81, 0.4545, 0.81, 0.4545, 0.81, 0.4545, 0.81, 0.4545, 0.81, 0.4545, 0.81, 0.4545, 0.81, 0.4545, 0.81, 0.4545, 0.81, 0.4545, 0.81, 0.4545, 0.81, 0.4545, 0.81, 0.4545, 0.81, 0.4545, 0.81, 0.4545, 0.81, 0.4545, 0.81, 0.4545, 0.81, 0.4545, 0.81, 0.4545, 0.81, 0.4545, 0.81, 0.4545, 0.81, 0.4545, 0.81, 0.4545, 0.81, 0.4545, 0.81, 0.4545, 0.81, 0.4545, 0.81, 0.4545, 0.81, 0.4545, 0.81, 0.4545, 0.81, 0.4545, 0.81, 0.4545, 0.81, 0.4545, 0.81, 0.4545, 0.81, 0.4545, 0.81, 0.4545, 0.81, 0.4545, 0.81, 0.4545, 0.81, 0.4545, 0.81, 0.4545, 0.81, 0.4545, 0.81, 0.4545, 0.81, 0.4545, 0.81, 0.4545, 0.81, 0.4545, 0.81, 0.4545, 0.81, 0.4545, 0.81, 0.4545, 0.81, 0.4545, 0.81, 0.4545, 0.81, 0.4545, 0.81, 0.4545, 0.81, 0.4545, 0.81, 0.4545, 0.81, 0.4545, 0.81, 0.4545, 0.81, 0.4545, 0.81, 0.4545, 0.81, 0.4545, 0.81, 0.4545, 0.81, 0.4545, 0.81, 0.4545, 0.81, 0.4545, 0.81, 0.4545, 0.81, 0.4545, 0.81, 0.4545, 0.81, 0.4545, 0.81, 0.4545, 0.81, 0.4545, 0.81, 0.4545, 0.81, 0.4545, 0.81, 0.4545, 0.81, 0.4545, 0.81, 0.4545, 0.81, 0.4545, 0.81, 0.4545, 0.81, 0.4545, 0.81, 0.4545, 0.81, 0.4545, 0.81, 0.4545, 0.81, 0.4545, 0.81, 0.4545, 0.81, 0.4545, 0.81, 0.4545, 0.81, 0.4545, 0.81, 0.4545, 0.81, 0.4545, 0.81, 0.4545, 0.81, 0.4545, 0.81, 0.4545, 0.81, 0.4545, 0.81, 0.4545, 0.81, 0.4545, 0.81, 0.4545, 0.81, 0.4545, 0.81, 0.4545, 0.81, 0.4545, 0.81, 0.4545, 0.81, 0.4545, 0.81, 0.4545, 0.81, 0.4545, 0.81, 0.4545, 0.81, 0.4545, 0.81, 0.4545, 0.81, 0.4545, 0.81, 0.4545, 0.81, 0.4545, 0.81, 0.4545, 0.81, 0.4545, 0.81, 0.4545, 0.81, 0.4545, 0.81, 0.4545, 0.81, 0.4545, 0.81, 0.4545, 0.81, 0.4545, 0.81, 0.4545, 0.81, 0.4545, 0.81, 0.4545, 0.81, 0.4545, 0.81, 0.4545, 0.81, 0.4545, 0.81, 0.4545, 0.81, 0.4545, 0.81, 0.4545, 0.81, 0.4545, 0.81, 0.4545, 0.81, 0.4545, 0.81, 0.4545, 0.81, 0.4545, 0.81, 0.4545, 0.81, 0.4545, 0.81, 0.4545, 0.81, 0.4545, 0.81, 0.4545, 0.81, 0.4545, 0.81, 0.4545, 0.81, 0.4545, 0.81, 0.4545, 0.81, 0.4545, 0.81, 0.4545, 0.81, 0.4545, 0.81, 0.4545, 0.81, 0.4545, 0.81, 0.4545, 0.81, 0.4545, 0.81, 0.4545, 0.81, 0.4545, 0.81, 0.4545, 0.81, 0.4545, 0.81, 0.4545, 0.81, 0.4545, 0.81, 0.4545, 0.81, 0.4545, 0.81, 0.4545, 0.81, 0.4545, 0.81, 0.4545, 0.81, 0.4545, 0.81, 0.4545, 0.81, 0.4545, 0.81, 0.4545, 0.81, 0.4545, 0.81, 0.4545, 0.81, 0.4545, 0.81, 0.4545, 0.81, 0.4545, 0.81, 0.4545, 0.81, 0.4545, 0.81, 0.4545, 0.81, 0.4545, 0.81, 0.4545, 0.81, 0.4545, 0.81, 0.4545, 0.81, 0.4545, 0.81, 0.4545, 0.81, 0.4545, 0.81, 0.4545, 0.81, 0.4545, 0.81, 0.4545, 0.81, 0.4545, 0.81, 0.4545, 0.81, 0.4545, 0.81, 0.4545, 0.81, 0.4545, 0.81, 0.4545, 0.81, 0.4545, 0.81, 0.4545, 0.81, 0.4545, 0.81, 0.4545, 0.81, 0.4545, 0.81, 0.4545, 0.81, 0.4545, 0.81, 0.4545, 0.81, 0.4545, 0.81, 0.4545, 0.81, 0.4545, 0.81, 0.4545, 0.81, 0.4545, 0.81, 0.4545, 0.81, 0.4545, 0.81, 0.4545, 0.81, 0.4545, 0.81, 0.4545, 0.81, 0.4545, 0.81, 0.4545, 0.81, 0.4545, 0.81, 0.4545, 0.81, 0.4545, 0.81, 0.4545, 0.81, 0.4545, 0.81, 0.4545, 0.81, 0.4545, 0.81, 0.4545, 0.81, 0.4545, 0.81, 0.4545, 0.81, 0.4545, 0.81, 0.4545, 0.81, 0.4545, 0.81, 0.4545, 0.81, 0.4545, 0.81, 0.4545, 0.81, 0.4545, 0.81, 0.4545, 0.81, 0.4545, 0.81, 0.4545, 0.81, 0.4545, 0.81, 0.4545, 0.81, 0.4545, 0.81, 0.4545, 0.81, 0.4545, 0.81, 0.4545, 0.81, 0.4545, 0.81, 0.4545, 0.81, 0.4545, 0.81, 0.4545, 0.81, 0.4545, 0.81, 0.4545, 0.81, 0.4545, 0.81, 0.4545, 0.81, 0.4545, 0.81, 0.4545, 0.81, 0.4545, 0.81, 0.4545, 0.81, 0.4545, 0.81, 0.4545, 0.81, 0.4545, 0.81, 0.4545, 0.81, 0.4545, 0.81, 0.4545, 0.81, 0.4545, 0.81, 0.4545, 0.81, 0.4545, 0.81, 0.4545, 0.81, 0.4545, 0.81, 0.4545, 0.81, 0.4545, 0.81, 0.4545, 0.81, 0.4545, 0.81, 0.4545, 0.81, 0.4545, 0.81, 0.4545, 0.81, 0.4545, 0.81, 0.4545, 0.81, 0.4545, 0.81, 0.4545, 0.81, 0.4545, 0.81, 0.4545, 0.81, 0.4545, 0.81, 0.4545, 0.81, 0.4545, 0.81, 0.4545, 0.81, 0.4545, 0.81, 0.4545, 0.81, 0.4545, 0.81, 0.4545, 0.81, 0.4545, 0.81, 0.4545, 0.81, 0.4545, 0.81, 0.4545, 0.81, 0.4545, 0.81, 0.4545, 0.81, 0.4545, 0.81, 0.4545, 0.81, 0.4545, 0.81, 0.4545, 0.81, 0.4545, 0.81, 0.4545, 0.81, 0.4545, 0.81, 0.4545, 0.81, 0.4545, 0.81, 0.4545, 0.81, 0.4545, 0.81, 0.4545, 0.81, 0.4545, 0.81, 0.4545, 0.81, 0.4545, 0.81, 0.4545, 0.81, 0.4545, 0.81, 0.4545, 0.81, 0.4545, 0.81, 0.4545, 0.81, 0.4545, 0.81, 0.4545, 0.81, 0.4545, 0.81, 0.4545, 0.81, 0.4545, 0.81, 0.4545, 0.81, 0.4545, 0.81, 0.4545, 0.81, 0.4545, 0.81, 0.4545, 0.81, 0.4545, 0.81, 0.4545, 0.81, 0.4545, 0.81, 0.4545, 0.81, 0.4545, 0.81, 0.4545, 0.81, 0.4545, 0.81, 0.4545, 0.81, 0.4545, 0.81, 0.4545, 0.81, 0.4545, 0.81, 0.4545, 0.81, 0.4545, 0.81, 0.4545, 0.81, 0.4545, 0.81, 0.4545, 0.81, 0.4545, 0.81, 0.4545, 0.81, 0.4545, 0.81, 0.4545, 0.81, 0.4545, 0.81, 0.4545, 0.81, 0.4545, 0.81, 0.4545, 0.81, 0.4545, 0.81, 0.4545, 0.81, 0.4545, 0.81, 0.4545, 0.81, 0.4545, 0.81, 0.4545, 0.81, 0.4545, 0.81, 0.4545, 0.81, 0.4545, 0.81, 0.4545, 0.81, 0.4545, 0.81, 0.4545, 0.81, 0.4545, 0.81, 0.4545, 0.81, 0.4545, 0.81, 0.4545, 0.81, 0.4545, 0.81, 0.4545, 0.81, 0.4545, 0.81, 0.4545, 0.81, 0.4545, 0.81, 0.4545, 0.81, 0.4545, 0.81, 0.4545, 0.81, 0.4545, 0.81, 0.4545, 0.81, 0.4545, 0.81, 0.4545, 0.81, 0.4545, 0.81, 0.4545, 0.81, 0.4545, 0.81, 0.4545, 0.81, 0.4545, 0.81, 0.4545, 0.81, 0.4545, 0.81, 0.4545, 0.81, 0.4545, 0.81, 0.4545, 0.81, 0.4545, 0.81, 0.4545, 0.81, 0.4545, 0.81, 0.4545, 0.81, 0.4545, 0.81, 0.4545, 0.81, 0.4545, 0.81, 0.4545, 0.81, 0.4545, 0.81, 0.4545, 0.81, 0.4545, 0.81, 0.4545, 0.81, 0.4545, 0.81, 0.4545, 0.81, 0.4545, 0.81, 0.4545, 0.81, 0.4545, 0.81, 0.4545, 0.81, 0.4545, 0.81, 0.4545, 0.81, 0.4545, 0.81, 0.4545, 0.81, 0.4545, 0.81, 0.4545, 0.81, 0.4545, 0.81, 0.4545, 0.81, 0.4545, 0.81, 0.4545, 0.81, 0.4545, 0.81, 0.4545, 0.81, 0.4545, 0.81, 0.4545, 0.81, 0.4545, 0.81, 0.4545, 0.81, 0.4545, 0.81, 0.4545, 0.81, 0.4545, 0.81, 0.4545, 0.81, 0.4545, 0.81, 0.4545, 0.81, 0.4545, 0.81, 0.4545, 0.81, 0.4545, 0.81, 0.4545, 0.81, 0.4545, 0.81, 0.4545, 0.81, 0.4545, 0.81, 0.4545, 0.81, 0.4545, 0.81, 0.4545, 0.81, 0.4545, 0.81, 0.4545, 0.81, 0.4545, 0.81, 0.4545, 0.81, 0.4545, 0.81, 0.4545, 0.81, 0.4545, 0.81, 0.4545, 0.81, 0.4545, 0.81, 0.4545, 0.81, 0.4545, 0.81, 0.4545, 0.81, 0.4545, 0.81, 0.4545, 0.81, 0.4545, 0.81, 0.4545, 0.81, 0.4545, 0.81, 0.4545, 0.81, 0.4545, 0.81, 0.4545, 0.81, 0.4545, 0.81, 0.4545, 0.81, 0.4545, 0.81, 0.4545, 0.81, 0.4545, 0.81, 0.4545, 0.81, 0.4545, 0.81, 0.4545, 0.81, 0.4545, 0.81, 0.4545, 0.81, 0.4545, 0.81, 0.4545, 0.81, 0.4545, 0.81, 0.4545, 0.81, 0.4545, 0.81, 0.4545, 0.81, 0.4545, 0.81, 0.4545, 0.81, 0.4545, 0.81, 0.4545, 0.81, 0.4545, 0.81, 0.4545, 0.81, 0.4545, 0.81, 0.4545, 0.81, 0.4545, 0.81, 0.4545, 0.81, 0.4545, 0.81, 0.4545, 0.81, 0.4545, 0.81, 0.4545, 0.81, 0.4545, 0.81, 0.4545, 0.81, 0.4545, 0.81, 0.4545, 0.81, 0.4545, 0.81, 0.4545, 0.81, 0.4545, 0.81, 0.4545, 0.81, 0.4545, 0.81, 0.4545, 0.81, 0.4545, 0.81, 0.4545, 0.81, 0.4545, 0.81, 0.4545, 0.81, 0.4545, 0.81, 0.4545, 0.81, 0.4545, 0.81, 0.4545, 0.81, 0.4545, 0.81, 0.4545, 0.81, 0.4545, 0.81, 0.4545, 0.81, 0.4545, 0.81, 0.4545, 0.81, 0.4545, 0.81, 0.4545, 0.81, 0.4545, 0.81, 0.4545, 0.81, 0.4545, 0.81, 0.4545, 0.81, 0.4545, 0.81, 0.4545, 0.81, 0.4545, 0.81, 0.4545, 0.81, 0.4545, 0.81, 0.4545, 0.81, 0.4545, 0.81, 0.4545, 0.81, 0.4545, 0.81, 0.4545, 0.81, 0.4545, 0.81, 0.4545, 0.81, 0.4545, 0.81, 0.4545, 0.81, 0.4545, 0.81, 0.4545, 0.81, 0.4545, 0.81, 0.4545, 0.81, 0.4545, 0.81, 0.4545, 0.81, 0.4545, 0.81, 0.4545, 0.81, 0.4545, 0.81, 0.4545, 0.81, 0.4545, 0.81, 0.4545, 0.81, 0.4545, 0.81, 0.4545, 0.81, 0.4545, 0.81, 0.4545, 0.81, 0.4545, 0.81, 0.4545, 0.81, 0.4545, 0.81, 0.4545, 0.81, 0.4545, 0.81, 0.4545, 0.81, 0.4545, 0.81, 0.4545, 0.81, 0.4545, 0.81, 0.4545, 0.81, 0.4545, 0.81, 0.4545, 0.81, 0.4545, 0.81, 0.4545, 0.81, 0.4545, 0.81, 0.4545, 0.81, 0.4545, 0.81, 0.4545, 0.81, 0.4545, 0.81, 0.4545, 0.81, 0.4545, 0.81, 0.4545, 0.81, 0.4545, 0.81, 0.4545, 0.81, 0.4545, 0.81, 0.4545, 0.81, 0.4545, 0.81, 0.4545, 0.81, 0.4545, 0.81, 0.4545, 0.81, 0.4545, 0.81, 0.4545, 0.81, 0.4545, 0.81, 0.4545, 0.81, 0.4545, 0.81, 0.4545, 0.81, 0.4545, 0.81, 0.4545, 0.81, 0.4545, 0.81, 0.4545, 0.81, 0.4545, 0.81, 0.4545, 0.81, 0.4545, 0.81, 0.4545, 0.81, 0.4545, 0.81, 0.4545, 0.81, 0.4545, 0.81, 0.4545, 0.81, 0.4545, 0.81, 0.4545, 0.81, 0.4545, 0.81, 0.4545, 0.81, 0.4545, 0.81, 0.4545, 0.81, 0.4545, 0.81, 0.4545, 0.81, 0.4545, 0.81, 0.4545, 0.81, 0.4545, 0.81, 0.4545, 0.81, 0.4545, 0.81, 0.4545, 0.81, 0.4545, 0.81, 0.4545, 0.81, 0.4545, 0.81, 0.4545, 0.81, 0.4545, 0.81, 0.4545, 0.81, 0.4545, 0.81, 0.4545, 0.81, 0.4545, 0.81, 0.4545, 0.81, 0.4545, 0.81, 0.4545, 0.81, 0.4545, 0.81, 0.4545, 0.81, 0.4545, 0.81, 0.4545, 0.81, 0.4545, 0.81, 0.4545, 0.81, 0.4545, 0.81, 0.4545, 0.81, 0.4545, 0.81, 0.4545, 0.81, 0.4545, 0.81, 0.4545, 0.81, 0.4545, 0.81, 0.4545, 0.81, 0.4545, 0.81, 0.4545, 0.81, 0.4545, 0.81, 0.4545, 0.81, 0.4545, 0.81, 0.4545, 0.81, 0.4545, 0.81, 0.4545, 0.81, 0.4545, 0.81, 0.4545, 0.81, 0.4545, 0.81, 0.4545, 0.81, 0.4545, 0.81, 0.4545, 0.81, 0.4545, 0.81, 0.4545, 0.81, 0.4545, 0.81, 0.4545, 0.81, 0.4545, 0.81, 0.4545, 0.81, 0.4545, 0.81, 0.4545, 0.81, 0.4545, 0.81, 0.4545, 0.81, 0.4545, 0.81, 0.4545, 0.81, 0.4545, 0.81, 0.4545, 0.81, 0.4545, 0.81, 0.4545, 0.81, 0.4545, 0.81, 0.4545, 0.81, 0.4545, 0.81, 0.4545, 0.81, 0.4545, 0.81, 0.4545, 0.81, 0.4545, 0.81, 0.4545, 0.81, 0.4545, 0.81, 0.4545, 0.81, 0.4545, 0.81, 0.4545, 0.81, 0.4545, 0.81, 0.4545, 0.81, 0.4545, 0.81, 0.4545, 0.81, 0.4545, 0.81, 0.4545, 0.81, 0.4545, 0.81, 0.4545, 0.81, 0.4545, 0.81, 0.4545, 0.81, 0.4545, 0.81, 0.4545, 0.81, 0.4545, 0.81, 0.4545, 0.81, 0.4545, 0.81, 0.4545, 0.81, 0.4545, 0.81, 0.4545, 0.81, 0.4545, 0.81, 0.4545, 0.81, 0.4545, 0.81, 0.4545, 0.81, 0.4545, 0.81, 0.4545, 0.81, 0.4545, 0.81, 0.4545, 0.81, 0.4545, 0.81, 0.4545, 0.81, 0.4545, 0.81, 0.4545, 0.81, 0.4545, 0.81, 0.4545, 0.81, 0.4545, 0.81, 0.4545, 0.81, 0.4545, 0.81, 0.4545, 0.81, 0.4545, 0.81, 0.4545, 0.81, 0.4545, 0.81, 0.4545, 0.81, 0.4545, 0.81, 0.4545, 0.81, 0.4545, 0.81, 0.4545, 0.81, 0.4545, 0.81, 0.4545, 0.81, 0.4545, 0.81, 0.4545, 0.81, 0.4545, 0.81, 0.4545, 0.81, 0.4545, 0.81, 0.4545, 0.81, 0.4545, 0.81, 0.4545, 0.81, 0.4545, 0.81, 0.4545, 0.81, 0.4545, 0.81, 0.4545, 0.81, 0.4545, 0.81, 0.4545, 0.81, 0.4545, 0.81, 0.4545, 0.81, 0.4545, 0.81, 0.4545, 0.81, 0.4545, 0.81, 0.4545, 0.81, 0.4545, 0.81, 0.4545, 0.81, 0.4545, 0.81, 0.4545, 0.81, 0.4545, 0.81, 0.4545, 0.81, 0.4545, 0.81, 0.4545, 0.81, 0.4545, 0.81, 0.4545, 0.81, 0.4545, 0.81, 0.4545, 0.81, 0.4545, 0.81, 0.4545, 0.81, 0.4545, 0.81, 0.4545, 0.81, 0.4545, 0.81, 0.4545, 0.81, 0.4545, 0.81, 0.4545, 0.81, 0.4545, 0.81, 0.4545, 0.81, 0.4545, 0.81, 0.4545, 0.81, 0.4545, 0.81, 0.4545, 0.81, 0.4545, 0.81, 0.4545, 0.81, 0.4545, 0.81, 0.4545, 0.81, 0.4545, 0.81, 0.4545, 0.81, 0.4545, 0.81, 0.4545, 0.81, 0.4545, 0.81, 0.4545, 0.81, 0.4545, 0.81, 0.4545, 0.81, 0.4545, 0.81, 0.4545, 0.81, 0.4545, 0.81, 0.4545, 0.81, 0.4545, 0.81, 0.4545, 0.81, 0.4545, 0.81, 0.4545, 0.81, 0.4545, 0.81, 0.4545, 0.81, 0.4545, 0.81, 0.4545, 0.81, 0.4545, 0.81, 0.4545, 0.81, 0.4545, 0.81, 0.4545, 0.81, 0.4545, 0.81, 0.4545, 0.81, 0.4545, 0.81, 0.4545, 0.81, 0.4545, 0.81, 0.4545, 0.81, 0.4545, 0.81, 0.4545, 0.81, 0.4545, 0.81, 0.4545, 0.81, 0.4545, 0.81, 0.4545, 0.81, 0.4545, 0.81, 0.4545, 0.81, 0.4545, 0.81, 0.4545, 0.81, 0.4545, 0.81, 0.4545, 0.81, 0.4545, 0.81, 0.4545, 0.81, 0.4545, 0.81, 0.4545, 0.81, 0.4545, 0.81, 0.4545, 0.81, 0.4545, 0.81, 0.4545, 0.81, 0.4545, 0.81, 0.4545, 0.81, 0.4545, 0.81, 0.4545, 0.81, 0.4545, 0.81, 0.4545, 0.81, 0.4545, 0.81, 0.4545, 0.81, 0.4545, 0.81, 0.4545, 0.81, 0.4545, 0.81, 0.4545, 0.81, 0.4545, 0.81, 0.4545, 0.81, 0.4545, 0.81, 0.4545, 0.81, 0.4545, 0.81, 0.4545, 0.81, 0.4545, 0.81, 0.4545, 0.81, 0.4545, 0.81, 0.4545, 0.81, 0.4545, 0.81, 0.4545, 0.81, 0.4545, 0.81, 0.4545, 0.81, 0.4545, 0.81, 0.4545, 0.81, 0.4545, 0.81, 0.4545, 0.81, 0.4545, 0.81, 0.4545, 0.81, 0.4545, 0.81, 0.4545, 0.81, 0.4545, 0.81, 0.4545, 0.81, 0.4545, 0.81, 0.4545, 0.81, 0.4545, 0.81, 0.4545, 0.81, 0.4545, 0.81, 0.4545, 0.81, 0.4545, 0.81, 0.4545, 0.81, 0.4545, 0.81, 0.4545, 0.81, 0.4545, 0.81, 0.4545, 0.81, 0.4545, 0.81, 0.4545, 0.81, 0.4545, 0.81, 0.4545, 0.81, 0.4545, 0.81, 0.4545, 0.81, 0.4545, 0.81, 0.4545, 0.81, 0.4545, 0.81, 0.4545, 0.81, 0.4545, 0.81, 0.4545, 0.81, 0.4545, 0.81, 0.4545, 0.81, 0.4545, 0.81, 0.4545, 0.81, 0.4545, 0.81, 0.4545, 0.81, 0.4545, 0.81, 0.4545, 0.81, 0.4545, 0.81, 0.4545, 0.81, 0.4545, 0.81, 0.4545, 0.81, 0.4545, 0.81, 0.4545, 0.81, 0.4545, 0.81, 0.4545, 0.81, 0.4545, 0.81, 0.4545, 0.81, 0.4545, 0.81, 0.4545, 0.81, 0.4545, 0.81, 0.4545, 0.81, 0.4545, 0.81, 0.4545, 0.81, 0.4545, 0.81, 0.4545, 0.81, 0.4545, 0.81, 0.4545, 0.81, 0.4545, 0.81, 0.4545, 0.81, 0.4545, 0.81, 0.4545, 0.81, 0.4545, 0.81, 0.4545, 0.81, 0.4545, 0.81, 0.4545, 0.81, 0.4545, 0.81, 0.4545, 0.81, 0.4545, 0.81, 0.4545, 0.81, 0.4545, 0.81, 0.4545, 0.81, 0.4545, 0.81, 0.4545, 0.81, 0.4545, 0.81, 0.4545, 0.81, 0.4545, 0.81, 0.4545, 0.81, 0.4545, 0.81, 0.4545, 0.81, 0.4545, 0.81, 0.4545, 0.81, 0.4545, 0.81, 0.4545, 0.81, 0.4545, 0.81, 0.4545, 0.81, 0.4545, 0.81, 0.4545, 0.81, 0.4545, 0.81, 0.4545, 0.81, 0.4545, 0.81, 0.4545, 0.81, 0.4545, 0.81, 0.4545, 0.81, 0.4545, 0.81, 0.4545, 0.81, 0.4545, 0.81, 0.4545, 0.81, 0.4545, 0.81, 0.4545, 0.81, 0.4545, 0.81, 0.4545, 0.81, 0.4545, 0.81, 0.4545, 0.81, 0.4545, 0.81, 0.4545, 0.81, 0.4545, 0.81, 0.4545, 0.81, 0.4545, 0.81, 0.4545, 0.81, 0.4545, 0.81, 0.4545, 0.81, 0.4545, 0.81, 0.4545, 0.81, 0.4545, 0.81, 0.4545, 0.81, 0.4545, 0.81, 0.4545, 0.81, 0.4545, 0.81, 0.4545, 0.81, 0.4545, 0.81, 0.4545, 0.81, 0.4545, 0.81, 0.4545, 0.81, 0.4545, 0.81, 0.4545, 0.81, 0.4545, 0.81, 0.4545, 0.81, 0.4545, 0.81, 0.4545, 0.81, 0.4545, 0.81, 0.4545, 0.81, 0.4545, 0.81, 0.4545, 0.81, 0.4545, 0.81, 0.4545, 0.81, 0.4545, 0.81, 0.4545, 0.81, 0.4545, 0.81, 0.4545, 0.81, 0.4545, 0.81, 0.4545, 0.81, 0.4545, 0.81, 0.4545, 0.81, 0.4545, 0.81, 0.4545, 0.81, 0.4545, 0.81, 0.4545, 0.81, 0.4545, 0.81, 0.4545, 0.81, 0.4545, 0.81, 0.4545, 0.81, 0.4545, 0.81, 0.4545, 0.81, 0.4545, 0.81, 0.4545])
me_cube_013.materials.append(mat_material)
me_cube_013.use_remesh_preserve_volume = False
me_cube_013.use_remesh_preserve_attributes = False
me_cube_013.use_mirror_vertex_groups = False
me_cube_013.update()

# ---- objects
ob_cube_013 = bpy.data.objects.new('Cube.013', me_cube_013)

# ---- transforms, parenting, visibility, modifiers, constraints
ob_cube_013.location = (0.09986, -0.115, -0.005787)
ob_cube_013.rotation_euler = (0.05379, 0.1532, -0.2049)
ob_cube_013.lock_rotations_4d = False
ob_cube_013.empty_display_type = 'ARROWS'
ob_cube_013.lineart.crease_threshold = 0.0

# ---- collection membership
col_collection.objects.link(ob_cube_013)

# ---- scene / render settings (as saved in the file)
scene.frame_start = 1; scene.frame_end = 250; scene.frame_set(1)
scene.render.engine = 'BLENDER_EEVEE_NEXT'
scene.cycles.use_denoising = False
scene.cycles.samples = 128
scene.cycles.sampling_pattern = 'TABULATED_SOBOL'
scene.cycles.use_adaptive_sampling = False
scene.cycles.use_light_tree = False
scene.view_settings.view_transform = 'Filmic'
bpy.context.view_layer.update()

# ---- added for rendering (the .blend has no active camera and no usable light): camera, sun
cam_auto = bpy.data.cameras.new('AutoCamera')
cam_auto.lens = 50.0
cam_auto.sensor_width = 36.0
cam_auto.clip_end = 1000.0
ob_auto_camera = bpy.data.objects.new('AutoCamera', cam_auto)
scene.collection.objects.link(ob_auto_camera)
ob_auto_camera.location = (1.43908, -1.72401, 1.57774)
ob_auto_camera.rotation_euler = (1.09748, -7.21219e-08, 0.694738)
scene.camera = ob_auto_camera
light_auto_sun = bpy.data.lights.new('AutoSun', 'SUN')
light_auto_sun.energy = 3.0
light_auto_sun.angle = 0.0523599
ob_auto_sun = bpy.data.objects.new('AutoSun', light_auto_sun)
scene.collection.objects.link(ob_auto_sun)
ob_auto_sun.rotation_euler = (0.872665, 0.174533, 0.523599)
bpy.context.view_layer.update()
